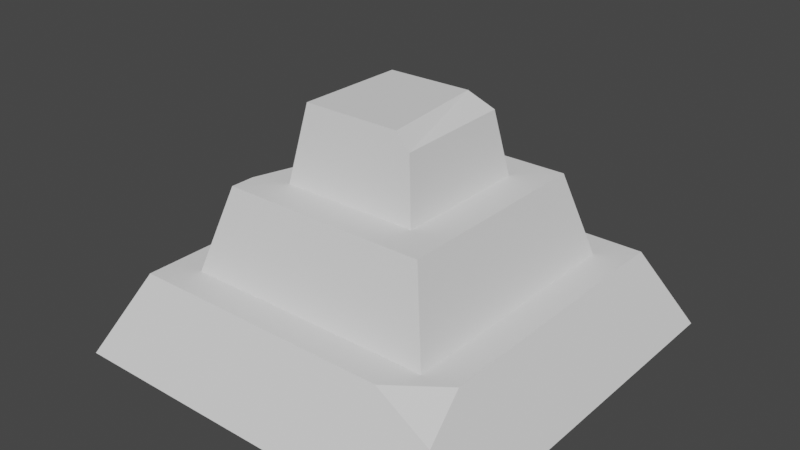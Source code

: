 # Source: pyramid_5.blend  (saved by Blender 2.81.16; exported with 4.5.12 LTS)
import bpy
from mathutils import Matrix  # noqa: F401  (used for matrix-valued properties, if any)

bpy.ops.wm.read_factory_settings(use_empty=True)
scene = bpy.context.scene
scene.name = 'Scene'

# ---- collections
col_collection = bpy.data.collections.new('Collection'); scene.collection.children.link(col_collection)

# ---- world
world_world = bpy.data.worlds.new('World'); scene.world = world_world
world_world.use_nodes = True; world_world.node_tree.nodes.clear()
_N = world_world.node_tree.nodes; _L = world_world.node_tree.links
n0 = _N.new('ShaderNodeOutputWorld'); n0.name = 'World Output'; n0.location = (300, 300)
n1 = _N.new('ShaderNodeBackground'); n1.name = 'Background'; n1.location = (10, 300)
n1.inputs[0].default_value = (0.05088, 0.05088, 0.05088, 1.0)
_L.new(n1.outputs[0], n0.inputs[0])
n0.is_active_output = True
world_world.color = (0.05088, 0.05088, 0.05088)
world_world.use_sun_shadow = False
world_world.sun_shadow_jitter_overblur = 0.0

# ---- meshes
me_cube_001 = bpy.data.meshes.new('Cube.001')
me_cube_001.from_pydata([(-1.0, -1.0, -1.0), (-1.0, 1.0, -1.0), (1.0, -1.0, -1.0), (1.0, 1.0, -1.0), (-0.799, 0.799, -0.598), (-0.796, -0.796, -0.5921), (0.796, 0.796, -0.5921), (0.3845, 0.7968, -0.5936), (-0.6084, 0.7987, -0.5973), (-0.1524, 0.7157, -0.5956), (-0.1619, 0.8306, -0.6611), (0.796, -0.6061, -0.5921), (0.5404, -0.796, -0.5921), (0.8542, -0.8542, -0.7083), (0.5318, -0.8476, -0.6952)], [], [(0, 5, 4, 1), (1, 3, 2, 0), (2, 3, 6, 11, 13), (1, 4, 8, 10, 7, 6, 3), (12, 13, 11), (9, 10, 8), (10, 9, 7), (12, 11, 6, 7, 9, 8, 4, 5), (13, 12, 14), (13, 14, 12, 5, 0, 2)])
_uv = me_cube_001.uv_layers.new(name='UVMap')
_uv.uv.foreach_set('vector', [0.125, 0.75, 0.0995, 0.597, 0.09988, 0.3995, 0.125, 0.5, 0.125, 0.5, 0.375, 0.5, 0.375, 0.75, 0.125, 0.75, 0.375, 0.75, 0.375, 0.5, 0.2985, 0.398, 0.2985, 0.5733, 0.3203, 0.6406, 0.125, 0.5, 0.09988, 0.3995, 0.1236, 0.3993, 0.1874, 0.4153, 0.2473, 0.3984, 0.2985, 0.398, 0.375, 0.5, 0.2666, 0.597, 0.3203, 0.6406, 0.2985, 0.5733, 0.1804, 0.4091, 0.1874, 0.4153, 0.1236, 0.3993, 0.1874, 0.4153, 0.1804, 0.4091, 0.2473, 0.3984, 0.2666, 0.597, 0.2985, 0.5733, 0.2985, 0.398, 0.2473, 0.3984, 0.1804, 0.4091, 0.1236, 0.3993, 0.09988, 0.3995, 0.0995, 0.597, 0.3203, 0.6406, 0.2666, 0.597, 0.2784, 0.6357, 0.3203, 0.6406, 0.2784, 0.6357, 0.2666, 0.597, 0.0995, 0.597, 0.125, 0.75, 0.375, 0.75])
me_cube_001.use_remesh_fix_poles = True
me_cube_001.use_remesh_preserve_attributes = False
me_cube_001.use_mirror_vertex_groups = False
me_cube_001.update()
me_cube_000 = bpy.data.meshes.new('Cube.000')
me_cube_000.from_pydata([(-1.0, -1.0, -1.0), (-1.0, 1.0, -1.0), (1.0, -1.0, -1.0), (1.0, 1.0, -1.0), (0.796, -0.796, -0.5921), (-0.799, 0.799, -0.598), (-0.796, -0.796, -0.5921), (0.796, 0.796, -0.5921), (-0.7982, 0.3446, -0.5963), (-0.7964, -0.6116, -0.5928), (-0.6652, -0.1692, -0.5944), (-0.8289, 0.1359, -0.6579), (-0.848, -0.3673, -0.6959)], [], [(0, 6, 9, 12, 11, 8, 5, 1), (1, 3, 2, 0), (2, 3, 7, 4), (4, 6, 0, 2), (1, 5, 7, 3), (4, 7, 5, 8, 10, 9, 6), (11, 12, 10), (11, 10, 8), (9, 10, 12)])
_uv = me_cube_000.uv_layers.new(name='UVMap')
_uv.uv.foreach_set('vector', [0.125, 0.75, 0.0995, 0.597, 0.09955, 0.5742, 0.106, 0.5759, 0.1036, 0.5011, 0.09977, 0.4558, 0.09988, 0.3995, 0.125, 0.5, 0.125, 0.5, 0.375, 0.5, 0.375, 0.75, 0.125, 0.75, 0.375, 0.75, 0.375, 0.5, 0.2985, 0.398, 0.2985, 0.597, 0.2985, 0.597, 0.0995, 0.597, 0.125, 0.75, 0.375, 0.75, 0.125, 0.5, 0.09988, 0.3995, 0.2985, 0.398, 0.375, 0.5, 0.2985, 0.597, 0.2985, 0.398, 0.09988, 0.3995, 0.09977, 0.4558, 0.1161, 0.5193, 0.09955, 0.5742, 0.0995, 0.597, 0.1036, 0.5011, 0.106, 0.5759, 0.1161, 0.5193, 0.1036, 0.5011, 0.1161, 0.5193, 0.09977, 0.4558, 0.09955, 0.5742, 0.1161, 0.5193, 0.106, 0.5759])
me_cube_000.use_remesh_fix_poles = True
me_cube_000.use_remesh_preserve_attributes = False
me_cube_000.use_mirror_vertex_groups = False
me_cube_000.update()
me_cube_002 = bpy.data.meshes.new('Cube.002')
me_cube_002.from_pydata([(-1.0, -1.0, -1.0), (-1.0, 1.0, -1.0), (1.0, -1.0, -1.0), (1.0, 1.0, -1.0), (-0.799, 0.799, -0.598), (-0.796, -0.796, -0.5921), (0.4325, 0.7967, -0.5934), (0.6077, -0.796, -0.5921), (0.8305, -0.8305, -0.661), (0.8253, 0.8253, -0.6506)], [], [(0, 5, 4, 1), (1, 3, 2, 0), (2, 3, 9, 8), (1, 4, 6, 9, 3), (7, 6, 4, 5), (8, 7, 5, 0, 2), (6, 7, 8, 9)])
_uv = me_cube_002.uv_layers.new(name='UVMap')
_uv.uv.foreach_set('vector', [0.125, 0.75, 0.0995, 0.597, 0.09988, 0.3995, 0.125, 0.5, 0.125, 0.5, 0.375, 0.5, 0.375, 0.75, 0.125, 0.75, 0.375, 0.75, 0.375, 0.5, 0.3095, 0.4127, 0.3114, 0.6229, 0.125, 0.5, 0.09988, 0.3995, 0.2532, 0.3984, 0.3095, 0.4127, 0.375, 0.5, 0.275, 0.597, 0.2532, 0.3984, 0.09988, 0.3995, 0.0995, 0.597, 0.3114, 0.6229, 0.275, 0.597, 0.0995, 0.597, 0.125, 0.75, 0.375, 0.75, 0.2532, 0.3984, 0.275, 0.597, 0.3114, 0.6229, 0.3095, 0.4127])
me_cube_002.use_remesh_fix_poles = True
me_cube_002.use_remesh_preserve_attributes = False
me_cube_002.use_mirror_vertex_groups = False
me_cube_002.update()

# ---- objects
ob_cube = bpy.data.objects.new('Cube', me_cube_001)
ob_cube_001 = bpy.data.objects.new('Cube.001', me_cube_000)
ob_cube_002 = bpy.data.objects.new('Cube.002', me_cube_002)

# ---- transforms, parenting, visibility, modifiers, constraints
ob_cube.location = (0.0, 0.0, 0.0)
ob_cube.scale = (20.0, 20.0, 20.0)
ob_cube.lineart.crease_threshold = 0.0
ob_cube_001.location = (0.0, 0.0, 10.09)
ob_cube_001.scale = (13.0, 13.0, 23.0)
ob_cube_001.lineart.crease_threshold = 0.0
ob_cube_002.location = (0.0, 0.0, 16.19)
ob_cube_002.scale = (7.0, 7.0, 20.6)
ob_cube_002.lineart.crease_threshold = 0.0

# ---- collection membership
col_collection.objects.link(ob_cube)
col_collection.objects.link(ob_cube_001)
col_collection.objects.link(ob_cube_002)

# ---- scene / render settings (as saved in the file)
scene.frame_start = 1; scene.frame_end = 250; scene.frame_set(1)
scene.render.engine = 'BLENDER_EEVEE_NEXT'
scene.cycles.use_denoising = False
scene.cycles.samples = 128
scene.cycles.sampling_pattern = 'TABULATED_SOBOL'
scene.cycles.use_adaptive_sampling = False
scene.cycles.use_light_tree = False
scene.view_settings.view_transform = 'Filmic'
bpy.context.view_layer.update()

# ---- added for rendering (the .blend has no active camera and no usable light): camera, sun
cam_auto = bpy.data.cameras.new('AutoCamera')
cam_auto.lens = 50.0
cam_auto.sensor_width = 36.0
cam_auto.clip_end = 1000.0
ob_auto_camera = bpy.data.objects.new('AutoCamera', cam_auto)
scene.collection.objects.link(ob_auto_camera)
ob_auto_camera.location = (56.8511, -68.2213, 37.4764)
ob_auto_camera.rotation_euler = (1.09748, -7.21219e-08, 0.694738)
scene.camera = ob_auto_camera
light_auto_sun = bpy.data.lights.new('AutoSun', 'SUN')
light_auto_sun.energy = 3.0
light_auto_sun.angle = 0.0523599
ob_auto_sun = bpy.data.objects.new('AutoSun', light_auto_sun)
scene.collection.objects.link(ob_auto_sun)
ob_auto_sun.rotation_euler = (0.872665, 0.174533, 0.523599)
bpy.context.view_layer.update()
